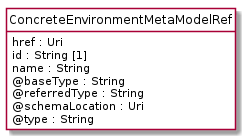

The diagram above was rendered by PlantUML. Its source (embedded in the PNG):
@startuml
hide circle
hide methods
hide stereotype
show <<Enumeration>> stereotype
skinparam class {
   BackgroundColor<<Enumeration>> #E6F5F7
   BackgroundColor<<Ref>> #FFFFE0
   BackgroundColor<<Pivot>> #FFFFFFF
   BackgroundColor<<SimpleType>> #E2F0DA
   BackgroundColor #FCF2E3
}

class ConcreteEnvironmentMetaModelRef <<Pivot>> {
    href : Uri
    id : String [1]
    name : String
    @baseType : String
    @referredType : String
    @schemaLocation : Uri
    @type : String
}


@enduml